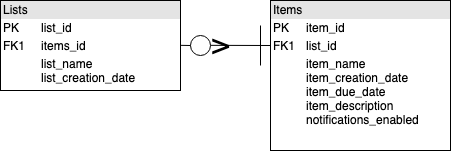

The diagram above was exported from draw.io. Its source (the exported page's mxGraphModel, read from the mxfile embedded in the PNG):
<mxGraphModel dx="632" dy="901" grid="1" gridSize="10" guides="1" tooltips="1" connect="1" arrows="1" fold="1" page="1" pageScale="1" pageWidth="850" pageHeight="1100" background="#ffffff" math="0" shadow="0">
  <root>
    <mxCell id="0" />
    <mxCell id="1" parent="0" />
    <mxCell id="yY5Lf74vsdT0F72qcmMz-2" value="&lt;div style=&quot;box-sizing: border-box ; width: 100% ; background: #e4e4e4 ; padding: 2px&quot;&gt;Lists&lt;/div&gt;&lt;table style=&quot;width: 100% ; font-size: 1em&quot; cellpadding=&quot;2&quot; cellspacing=&quot;0&quot;&gt;&lt;tbody&gt;&lt;tr&gt;&lt;td&gt;PK&lt;/td&gt;&lt;td&gt;list_id&lt;/td&gt;&lt;/tr&gt;&lt;tr&gt;&lt;td&gt;FK1&lt;/td&gt;&lt;td&gt;items_id&lt;/td&gt;&lt;/tr&gt;&lt;tr&gt;&lt;td&gt;&lt;/td&gt;&lt;td&gt;list_name&lt;br&gt;list_creation_date&lt;br&gt;&lt;br&gt;&lt;/td&gt;&lt;/tr&gt;&lt;/tbody&gt;&lt;/table&gt;" style="verticalAlign=top;align=left;overflow=fill;html=1;" vertex="1" parent="1">
      <mxGeometry x="20" y="20" width="180" height="90" as="geometry" />
    </mxCell>
    <mxCell id="yY5Lf74vsdT0F72qcmMz-3" value="&lt;div style=&quot;box-sizing: border-box ; width: 100% ; background: #e4e4e4 ; padding: 2px&quot;&gt;Items&lt;/div&gt;&lt;table style=&quot;width: 100% ; font-size: 1em&quot; cellpadding=&quot;2&quot; cellspacing=&quot;0&quot;&gt;&lt;tbody&gt;&lt;tr&gt;&lt;td&gt;PK&lt;/td&gt;&lt;td&gt;item_id&lt;/td&gt;&lt;/tr&gt;&lt;tr&gt;&lt;td&gt;FK1&lt;/td&gt;&lt;td&gt;list_id&lt;/td&gt;&lt;/tr&gt;&lt;tr&gt;&lt;td&gt;&lt;/td&gt;&lt;td&gt;item_name&lt;br&gt;item_creation_date&lt;br&gt;item_due_date&lt;br&gt;item_description&lt;br&gt;notifications_enabled&lt;br&gt;&lt;br&gt;&lt;br&gt;&lt;/td&gt;&lt;/tr&gt;&lt;/tbody&gt;&lt;/table&gt;" style="verticalAlign=top;align=left;overflow=fill;html=1;" vertex="1" parent="1">
      <mxGeometry x="290" y="20" width="180" height="150" as="geometry" />
    </mxCell>
    <mxCell id="yY5Lf74vsdT0F72qcmMz-4" value="" style="endArrow=none;html=1;exitX=1;exitY=0.5;exitDx=0;exitDy=0;" edge="1" parent="1" source="yY5Lf74vsdT0F72qcmMz-6">
      <mxGeometry width="50" height="50" relative="1" as="geometry">
        <mxPoint x="20" y="240" as="sourcePoint" />
        <mxPoint x="290" y="65" as="targetPoint" />
      </mxGeometry>
    </mxCell>
    <mxCell id="yY5Lf74vsdT0F72qcmMz-6" value="" style="ellipse;whiteSpace=wrap;html=1;aspect=fixed;" vertex="1" parent="1">
      <mxGeometry x="210" y="55" width="20" height="20" as="geometry" />
    </mxCell>
    <mxCell id="yY5Lf74vsdT0F72qcmMz-7" value="" style="endArrow=none;html=1;exitX=1;exitY=0.5;exitDx=0;exitDy=0;" edge="1" parent="1" source="yY5Lf74vsdT0F72qcmMz-2" target="yY5Lf74vsdT0F72qcmMz-6">
      <mxGeometry width="50" height="50" relative="1" as="geometry">
        <mxPoint x="200" y="65" as="sourcePoint" />
        <mxPoint x="287" y="65" as="targetPoint" />
      </mxGeometry>
    </mxCell>
    <mxCell id="yY5Lf74vsdT0F72qcmMz-8" value="&lt;font style=&quot;font-size: 29px&quot;&gt;&amp;gt;&lt;/font&gt;" style="text;html=1;resizable=0;points=[];autosize=1;align=left;verticalAlign=top;spacingTop=-4;" vertex="1" parent="1">
      <mxGeometry x="230" y="45" width="30" height="20" as="geometry" />
    </mxCell>
    <mxCell id="yY5Lf74vsdT0F72qcmMz-10" value="" style="endArrow=none;html=1;" edge="1" parent="1">
      <mxGeometry width="50" height="50" relative="1" as="geometry">
        <mxPoint x="280" y="85" as="sourcePoint" />
        <mxPoint x="280" y="45" as="targetPoint" />
      </mxGeometry>
    </mxCell>
  </root>
</mxGraphModel>